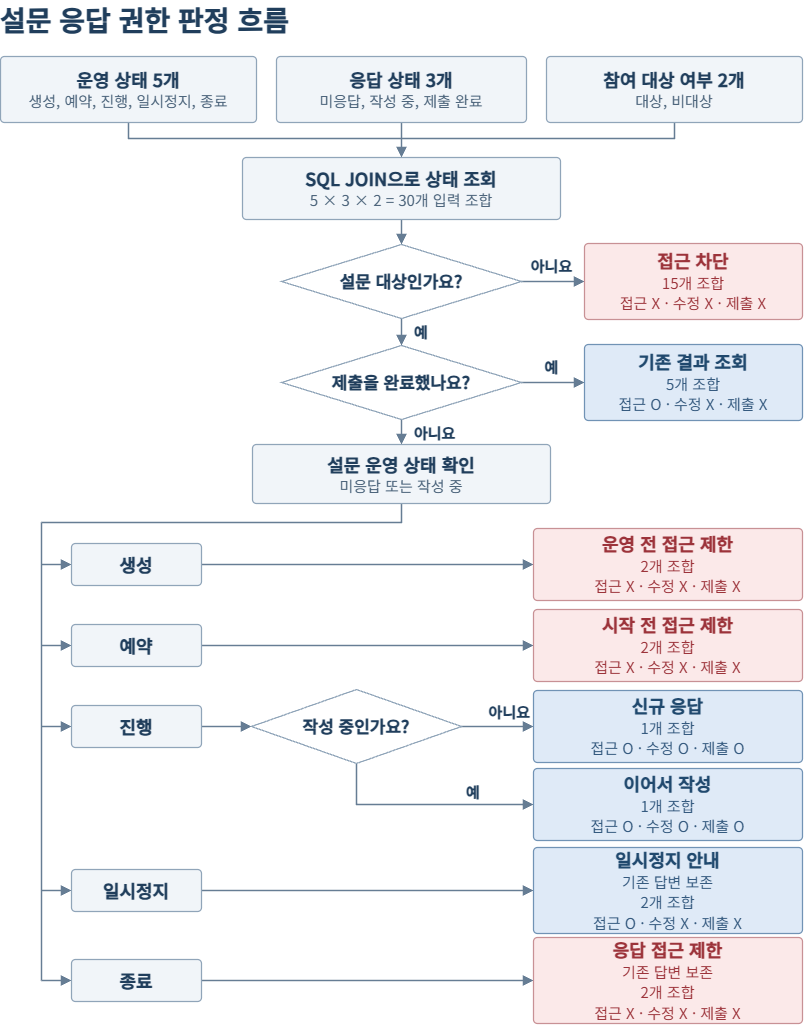

The diagram above was exported from draw.io. Its source (the exported page's mxGraphModel, read from the mxfile embedded in the PNG):
<mxGraphModel dx="1607" dy="1209" grid="0" gridSize="10" guides="1" tooltips="1" connect="1" arrows="1" fold="1" page="1" pageScale="1" pageWidth="850" pageHeight="1064" math="0" shadow="0">
  <root>
    <mxCell id="0" />
    <mxCell id="1" parent="0" />
    <mxCell id="input-left" edge="1" parent="1" source="operations" style="edgeStyle=segmentEdgeStyle;rounded=0;html=1;strokeColor=#667D94;strokeWidth=1.45;endArrow=none;endFill=1;endSize=7;exitX=0.5;exitY=1;exitPerimeter=1;entryX=0.5;entryY=0;entryPerimeter=1;" value="">
      <mxGeometry relative="1" as="geometry">
        <Array as="points">
          <mxPoint x="152" y="158" />
        </Array>
        <mxPoint x="425" y="158" as="targetPoint" />
      </mxGeometry>
    </mxCell>
    <mxCell id="input-right" edge="1" parent="1" source="eligible" style="edgeStyle=segmentEdgeStyle;rounded=0;html=1;strokeColor=#667D94;strokeWidth=1.45;endArrow=none;endFill=1;endSize=7;exitX=0.5;exitY=1;exitPerimeter=1;entryX=0.5;entryY=0;entryPerimeter=1;" value="">
      <mxGeometry relative="1" as="geometry">
        <Array as="points">
          <mxPoint x="698" y="158" />
        </Array>
        <mxPoint x="425" y="158" as="targetPoint" />
      </mxGeometry>
    </mxCell>
    <mxCell id="input-center" edge="1" parent="1" source="answer" style="edgeStyle=segmentEdgeStyle;rounded=0;html=1;strokeColor=#667D94;strokeWidth=1.45;endArrow=block;endFill=1;endSize=7;exitX=0.5;exitY=1;exitPerimeter=1;entryX=0.5;entryY=0;entryPerimeter=1;" target="query" value="">
      <mxGeometry relative="1" as="geometry" />
    </mxCell>
    <mxCell id="query-check" edge="1" parent="1" source="query" style="edgeStyle=segmentEdgeStyle;rounded=0;html=1;strokeColor=#667D94;strokeWidth=1.45;endArrow=block;endFill=1;endSize=7;exitX=0.5;exitY=1;exitPerimeter=1;entryX=0.5;entryY=0;entryPerimeter=1;" target="target" value="">
      <mxGeometry relative="1" as="geometry" />
    </mxCell>
    <mxCell id="target-no" edge="1" parent="1" source="target" style="edgeStyle=segmentEdgeStyle;rounded=0;html=1;strokeColor=#667D94;strokeWidth=1.45;endArrow=block;endFill=1;endSize=7;exitX=1;exitY=0.5;exitPerimeter=1;entryX=0;entryY=0.5;entryPerimeter=1;" target="blocked" value="">
      <mxGeometry relative="1" as="geometry" />
    </mxCell>
    <mxCell id="target-yes" edge="1" parent="1" source="target" style="edgeStyle=segmentEdgeStyle;rounded=0;html=1;strokeColor=#667D94;strokeWidth=1.45;endArrow=block;endFill=1;endSize=7;exitX=0.5;exitY=1;exitPerimeter=1;entryX=0.5;entryY=0;entryPerimeter=1;" target="submitted" value="">
      <mxGeometry relative="1" as="geometry" />
    </mxCell>
    <mxCell id="submitted-yes" edge="1" parent="1" source="submitted" style="edgeStyle=segmentEdgeStyle;rounded=0;html=1;strokeColor=#667D94;strokeWidth=1.45;endArrow=block;endFill=1;endSize=7;exitX=1;exitY=0.5;exitPerimeter=1;entryX=0;entryY=0.5;entryPerimeter=1;" target="read-only" value="">
      <mxGeometry relative="1" as="geometry" />
    </mxCell>
    <mxCell id="submitted-no" edge="1" parent="1" source="submitted" style="edgeStyle=segmentEdgeStyle;rounded=0;html=1;strokeColor=#667D94;strokeWidth=1.45;endArrow=block;endFill=1;endSize=7;exitX=0.5;exitY=1;exitPerimeter=1;entryX=0.5;entryY=0;entryPerimeter=1;" target="state" value="">
      <mxGeometry relative="1" as="geometry" />
    </mxCell>
    <mxCell id="operation-stem" edge="1" parent="1" source="state" style="edgeStyle=segmentEdgeStyle;rounded=0;html=1;strokeColor=#667D94;strokeWidth=1.45;endArrow=none;endFill=1;endSize=7;exitX=0.5;exitY=1;exitPerimeter=1;entryX=0.5;entryY=0;entryPerimeter=1;" value="">
      <mxGeometry relative="1" as="geometry">
        <Array as="points">
          <mxPoint x="425" y="542" />
        </Array>
        <mxPoint x="65" y="542" as="targetPoint" />
      </mxGeometry>
    </mxCell>
    <mxCell id="operation-bus" edge="1" parent="1" style="edgeStyle=segmentEdgeStyle;rounded=0;html=1;strokeColor=#667D94;strokeWidth=1.45;endArrow=none;endFill=1;endSize=7;exitX=0.5;exitY=1;exitPerimeter=1;entryX=0.5;entryY=0;entryPerimeter=1;" value="">
      <mxGeometry relative="1" as="geometry">
        <mxPoint x="65" y="542" as="sourcePoint" />
        <mxPoint x="65" y="1000" as="targetPoint" />
      </mxGeometry>
    </mxCell>
    <mxCell id="case-created" edge="1" parent="1" style="edgeStyle=segmentEdgeStyle;rounded=0;html=1;strokeColor=#667D94;strokeWidth=1.45;endArrow=block;endFill=1;endSize=7;exitX=0.5;exitY=1;exitPerimeter=1;entryX=0;entryY=0.5;entryPerimeter=1;" target="created" value="">
      <mxGeometry relative="1" as="geometry">
        <mxPoint x="65" y="584" as="sourcePoint" />
      </mxGeometry>
    </mxCell>
    <mxCell id="case-scheduled" edge="1" parent="1" style="edgeStyle=segmentEdgeStyle;rounded=0;html=1;strokeColor=#667D94;strokeWidth=1.45;endArrow=block;endFill=1;endSize=7;exitX=0.5;exitY=1;exitPerimeter=1;entryX=0;entryY=0.5;entryPerimeter=1;" target="scheduled" value="">
      <mxGeometry relative="1" as="geometry">
        <mxPoint x="65" y="665" as="sourcePoint" />
      </mxGeometry>
    </mxCell>
    <mxCell id="case-running" edge="1" parent="1" style="edgeStyle=segmentEdgeStyle;rounded=0;html=1;strokeColor=#667D94;strokeWidth=1.45;endArrow=block;endFill=1;endSize=7;exitX=0.5;exitY=1;exitPerimeter=1;entryX=0;entryY=0.5;entryPerimeter=1;" target="running" value="">
      <mxGeometry relative="1" as="geometry">
        <mxPoint x="65" y="746" as="sourcePoint" />
      </mxGeometry>
    </mxCell>
    <mxCell id="case-paused" edge="1" parent="1" style="edgeStyle=segmentEdgeStyle;rounded=0;html=1;strokeColor=#667D94;strokeWidth=1.45;endArrow=block;endFill=1;endSize=7;exitX=0.5;exitY=1;exitPerimeter=1;entryX=0;entryY=0.5;entryPerimeter=1;" target="paused" value="">
      <mxGeometry relative="1" as="geometry">
        <mxPoint x="65" y="910" as="sourcePoint" />
      </mxGeometry>
    </mxCell>
    <mxCell id="case-closed" edge="1" parent="1" style="edgeStyle=segmentEdgeStyle;rounded=0;html=1;strokeColor=#667D94;strokeWidth=1.45;endArrow=block;endFill=1;endSize=7;exitX=0.5;exitY=1;exitPerimeter=1;entryX=0;entryY=0.5;entryPerimeter=1;" target="closed" value="">
      <mxGeometry relative="1" as="geometry">
        <mxPoint x="65" y="1000" as="sourcePoint" />
      </mxGeometry>
    </mxCell>
    <mxCell id="running-draft" edge="1" parent="1" source="running" style="edgeStyle=segmentEdgeStyle;rounded=0;html=1;strokeColor=#667D94;strokeWidth=1.45;endArrow=block;endFill=1;endSize=7;exitX=1;exitY=0.5;exitPerimeter=1;entryX=0;entryY=0.5;entryPerimeter=1;" target="draft" value="">
      <mxGeometry relative="1" as="geometry" />
    </mxCell>
    <mxCell id="result-before-open" edge="1" parent="1" source="created" style="edgeStyle=segmentEdgeStyle;rounded=0;html=1;strokeColor=#667D94;strokeWidth=1.45;endArrow=block;endFill=1;endSize=7;exitX=1;exitY=0.5;exitPerimeter=1;entryX=0;entryY=0.5;entryPerimeter=1;" target="before-open" value="">
      <mxGeometry relative="1" as="geometry" />
    </mxCell>
    <mxCell id="result-before-start" edge="1" parent="1" source="scheduled" style="edgeStyle=segmentEdgeStyle;rounded=0;html=1;strokeColor=#667D94;strokeWidth=1.45;endArrow=block;endFill=1;endSize=7;exitX=1;exitY=0.5;exitPerimeter=1;entryX=0;entryY=0.5;entryPerimeter=1;" target="before-start" value="">
      <mxGeometry relative="1" as="geometry" />
    </mxCell>
    <mxCell id="result-new-answer" edge="1" parent="1" source="draft" style="edgeStyle=segmentEdgeStyle;rounded=0;html=1;strokeColor=#667D94;strokeWidth=1.45;endArrow=block;endFill=1;endSize=7;exitX=1;exitY=0.5;exitPerimeter=1;entryX=0;entryY=0.5;entryPerimeter=1;" target="new-answer" value="">
      <mxGeometry relative="1" as="geometry" />
    </mxCell>
    <mxCell id="result-resume" edge="1" parent="1" source="draft" style="edgeStyle=segmentEdgeStyle;rounded=0;html=1;strokeColor=#667D94;strokeWidth=1.45;endArrow=block;endFill=1;endSize=7;exitX=0.5;exitY=1;exitPerimeter=1;entryX=0;entryY=0.5;entryPerimeter=1;" target="resume" value="">
      <mxGeometry relative="1" as="geometry">
        <Array as="points">
          <mxPoint x="380" y="824" />
        </Array>
      </mxGeometry>
    </mxCell>
    <mxCell id="result-paused-notice" edge="1" parent="1" source="paused" style="edgeStyle=segmentEdgeStyle;rounded=0;html=1;strokeColor=#667D94;strokeWidth=1.45;endArrow=block;endFill=1;endSize=7;exitX=1;exitY=0.5;exitPerimeter=1;entryX=0;entryY=0.5;entryPerimeter=1;" target="paused-notice" value="">
      <mxGeometry relative="1" as="geometry" />
    </mxCell>
    <mxCell id="result-closed-notice" edge="1" parent="1" source="closed" style="edgeStyle=segmentEdgeStyle;rounded=0;html=1;strokeColor=#667D94;strokeWidth=1.45;endArrow=block;endFill=1;endSize=7;exitX=1;exitY=0.5;exitPerimeter=1;entryX=0;entryY=0.5;entryPerimeter=1;" target="closed-notice" value="">
      <mxGeometry relative="1" as="geometry" />
    </mxCell>
    <mxCell id="title" parent="1" style="html=1;whiteSpace=wrap;fontFamily=Noto Sans KR;fontSource=https%3A%2F%2Ffonts.googleapis.com%2Fcss%3Ffamily%3DNoto%2BSans%2BKR;text;strokeColor=none;fillColor=none;spacing=0;align=left;verticalAlign=middle;fontStyle=1;fontColor=#203E5C;fontSize=28;" value="설문 응답 권한 판정 흐름" vertex="1">
      <mxGeometry height="37" width="802" x="24" y="20" as="geometry" />
    </mxCell>
    <mxCell id="operations" parent="1" style="html=1;whiteSpace=wrap;fontFamily=Noto Sans KR;fontSource=https%3A%2F%2Ffonts.googleapis.com%2Fcss%3Ffamily%3DNoto%2BSans%2BKR;rounded=1;absoluteArcSize=1;arcSize=8;fillColor=#F1F5F9;strokeColor=#90A5B9;strokeWidth=1.25;align=center;verticalAlign=middle;spacing=5;fontColor=#203E5C;fontSize=17;" value="&lt;b style=&quot;font-size:18px&quot;&gt;운영 상태 5개&lt;/b&gt;&lt;br&gt;&lt;font color=&quot;#4D657C&quot; style=&quot;font-size:15px&quot;&gt;생성, 예약, 진행, 일시정지, 종료&lt;/font&gt;" vertex="1">
      <mxGeometry height="66" width="256" x="24" y="76" as="geometry" />
    </mxCell>
    <mxCell id="answer" parent="1" style="html=1;whiteSpace=wrap;fontFamily=Noto Sans KR;fontSource=https%3A%2F%2Ffonts.googleapis.com%2Fcss%3Ffamily%3DNoto%2BSans%2BKR;rounded=1;absoluteArcSize=1;arcSize=8;fillColor=#F1F5F9;strokeColor=#90A5B9;strokeWidth=1.25;align=center;verticalAlign=middle;spacing=5;fontColor=#203E5C;fontSize=17;" value="&lt;b style=&quot;font-size:18px&quot;&gt;응답 상태 3개&lt;/b&gt;&lt;br&gt;&lt;font color=&quot;#4D657C&quot; style=&quot;font-size:15px&quot;&gt;미응답, 작성 중, 제출 완료&lt;/font&gt;" vertex="1">
      <mxGeometry height="66" width="250" x="300" y="76" as="geometry" />
    </mxCell>
    <mxCell id="eligible" parent="1" style="html=1;whiteSpace=wrap;fontFamily=Noto Sans KR;fontSource=https%3A%2F%2Ffonts.googleapis.com%2Fcss%3Ffamily%3DNoto%2BSans%2BKR;rounded=1;absoluteArcSize=1;arcSize=8;fillColor=#F1F5F9;strokeColor=#90A5B9;strokeWidth=1.25;align=center;verticalAlign=middle;spacing=5;fontColor=#203E5C;fontSize=17;" value="&lt;b style=&quot;font-size:18px&quot;&gt;참여 대상 여부 2개&lt;/b&gt;&lt;br&gt;&lt;font color=&quot;#4D657C&quot; style=&quot;font-size:15px&quot;&gt;대상, 비대상&lt;/font&gt;" vertex="1">
      <mxGeometry height="66" width="256" x="570" y="76" as="geometry" />
    </mxCell>
    <mxCell id="query" parent="1" style="html=1;whiteSpace=wrap;fontFamily=Noto Sans KR;fontSource=https%3A%2F%2Ffonts.googleapis.com%2Fcss%3Ffamily%3DNoto%2BSans%2BKR;rounded=1;absoluteArcSize=1;arcSize=8;fillColor=#F1F5F9;strokeColor=#90A5B9;strokeWidth=1.25;align=center;verticalAlign=middle;spacing=5;fontColor=#203E5C;fontSize=17;" value="&lt;b style=&quot;font-size:18px&quot;&gt;SQL JOIN으로 상태 조회&lt;/b&gt;&lt;br&gt;&lt;font color=&quot;#4D657C&quot; style=&quot;font-size:15px&quot;&gt;5 × 3 × 2 = 30개 입력 조합&lt;/font&gt;" vertex="1">
      <mxGeometry height="62" width="318" x="266" y="177" as="geometry" />
    </mxCell>
    <mxCell id="target" parent="1" style="html=1;whiteSpace=wrap;fontFamily=Noto Sans KR;fontSource=https%3A%2F%2Ffonts.googleapis.com%2Fcss%3Ffamily%3DNoto%2BSans%2BKR;shape=rhombus;perimeter=rhombusPerimeter;fillColor=#FFFFFF;strokeColor=#90A5B9;strokeWidth=1.25;align=center;verticalAlign=middle;spacing=5;fontColor=#203E5C;fontSize=17;" value="&lt;b style=&quot;font-size:17px&quot;&gt;설문 대상인가요?&lt;/b&gt;" vertex="1">
      <mxGeometry height="74" width="240" x="305" y="264" as="geometry" />
    </mxCell>
    <mxCell id="submitted" parent="1" style="html=1;whiteSpace=wrap;fontFamily=Noto Sans KR;fontSource=https%3A%2F%2Ffonts.googleapis.com%2Fcss%3Ffamily%3DNoto%2BSans%2BKR;shape=rhombus;perimeter=rhombusPerimeter;fillColor=#FFFFFF;strokeColor=#90A5B9;strokeWidth=1.25;align=center;verticalAlign=middle;spacing=5;fontColor=#203E5C;fontSize=17;" value="&lt;b style=&quot;font-size:17px&quot;&gt;제출을 완료했나요?&lt;/b&gt;" vertex="1">
      <mxGeometry height="74" width="240" x="305" y="365" as="geometry" />
    </mxCell>
    <mxCell id="blocked" parent="1" style="html=1;whiteSpace=wrap;fontFamily=Noto Sans KR;fontSource=https%3A%2F%2Ffonts.googleapis.com%2Fcss%3Ffamily%3DNoto%2BSans%2BKR;rounded=1;absoluteArcSize=1;arcSize=8;fillColor=#FBE9E9;strokeColor=#C89195;strokeWidth=1.25;align=center;verticalAlign=middle;spacing=5;fontColor=#9C333A;fontSize=17;" value="&lt;b style=&quot;font-size:18px&quot;&gt;접근 차단&lt;/b&gt;&lt;br&gt;&lt;font color=&quot;#9C333A&quot; style=&quot;font-size:15px&quot;&gt;15개 조합&lt;br&gt;접근 X · 수정 X · 제출 X&lt;/font&gt;" vertex="1">
      <mxGeometry height="76" width="218" x="608" y="263" as="geometry" />
    </mxCell>
    <mxCell id="read-only" parent="1" style="html=1;whiteSpace=wrap;fontFamily=Noto Sans KR;fontSource=https%3A%2F%2Ffonts.googleapis.com%2Fcss%3Ffamily%3DNoto%2BSans%2BKR;rounded=1;absoluteArcSize=1;arcSize=8;fillColor=#DFEAF7;strokeColor=#7193B5;strokeWidth=1.25;align=center;verticalAlign=middle;spacing=5;fontColor=#20496E;fontSize=17;" value="&lt;b style=&quot;font-size:18px&quot;&gt;기존 결과 조회&lt;/b&gt;&lt;br&gt;&lt;font color=&quot;#355A7F&quot; style=&quot;font-size:15px&quot;&gt;5개 조합&lt;br&gt;접근 O · 수정 X · 제출 X&lt;/font&gt;" vertex="1">
      <mxGeometry height="76" width="218" x="608" y="364" as="geometry" />
    </mxCell>
    <mxCell id="state" parent="1" style="html=1;whiteSpace=wrap;fontFamily=Noto Sans KR;fontSource=https%3A%2F%2Ffonts.googleapis.com%2Fcss%3Ffamily%3DNoto%2BSans%2BKR;rounded=1;absoluteArcSize=1;arcSize=8;fillColor=#F1F5F9;strokeColor=#90A5B9;strokeWidth=1.25;align=center;verticalAlign=middle;spacing=5;fontColor=#203E5C;fontSize=17;" value="&lt;b style=&quot;font-size:18px&quot;&gt;설문 운영 상태 확인&lt;/b&gt;&lt;br&gt;&lt;font color=&quot;#4D657C&quot; style=&quot;font-size:15px&quot;&gt;미응답 또는 작성 중&lt;/font&gt;" vertex="1">
      <mxGeometry height="59" width="298" x="276" y="464" as="geometry" />
    </mxCell>
    <mxCell id="target-no-label" parent="1" style="html=1;whiteSpace=wrap;fontFamily=Noto Sans KR;fontSource=https%3A%2F%2Ffonts.googleapis.com%2Fcss%3Ffamily%3DNoto%2BSans%2BKR;text;strokeColor=none;fillColor=none;spacing=0;align=center;verticalAlign=middle;fontStyle=1;fontColor=#203E5C;fontSize=15;" value="아니요" vertex="1">
      <mxGeometry height="20" width="61" x="545" y="275" as="geometry" />
    </mxCell>
    <mxCell id="target-yes-label" parent="1" style="html=1;whiteSpace=wrap;fontFamily=Noto Sans KR;fontSource=https%3A%2F%2Ffonts.googleapis.com%2Fcss%3Ffamily%3DNoto%2BSans%2BKR;text;strokeColor=none;fillColor=none;spacing=0;align=left;verticalAlign=middle;fontStyle=1;fontColor=#203E5C;fontSize=15;" value="예" vertex="1">
      <mxGeometry height="23" width="65" x="438" y="339" as="geometry" />
    </mxCell>
    <mxCell id="submitted-yes-label" parent="1" style="html=1;whiteSpace=wrap;fontFamily=Noto Sans KR;fontSource=https%3A%2F%2Ffonts.googleapis.com%2Fcss%3Ffamily%3DNoto%2BSans%2BKR;text;strokeColor=none;fillColor=none;spacing=0;align=center;verticalAlign=middle;fontStyle=1;fontColor=#203E5C;fontSize=15;" value="예" vertex="1">
      <mxGeometry height="20" width="61" x="545" y="376" as="geometry" />
    </mxCell>
    <mxCell id="submitted-no-label" parent="1" style="html=1;whiteSpace=wrap;fontFamily=Noto Sans KR;fontSource=https%3A%2F%2Ffonts.googleapis.com%2Fcss%3Ffamily%3DNoto%2BSans%2BKR;text;strokeColor=none;fillColor=none;spacing=0;align=left;verticalAlign=middle;fontStyle=1;fontColor=#203E5C;fontSize=15;" value="아니요" vertex="1">
      <mxGeometry height="23" width="75" x="438" y="440" as="geometry" />
    </mxCell>
    <mxCell id="created" parent="1" style="html=1;whiteSpace=wrap;fontFamily=Noto Sans KR;fontSource=https%3A%2F%2Ffonts.googleapis.com%2Fcss%3Ffamily%3DNoto%2BSans%2BKR;rounded=1;absoluteArcSize=1;arcSize=8;fillColor=#F1F5F9;strokeColor=#90A5B9;strokeWidth=1.25;align=center;verticalAlign=middle;spacing=5;fontColor=#203E5C;fontSize=17;" value="&lt;b style=&quot;font-size:18px&quot;&gt;생성&lt;/b&gt;" vertex="1">
      <mxGeometry height="42" width="130" x="95" y="563" as="geometry" />
    </mxCell>
    <mxCell id="scheduled" parent="1" style="html=1;whiteSpace=wrap;fontFamily=Noto Sans KR;fontSource=https%3A%2F%2Ffonts.googleapis.com%2Fcss%3Ffamily%3DNoto%2BSans%2BKR;rounded=1;absoluteArcSize=1;arcSize=8;fillColor=#F1F5F9;strokeColor=#90A5B9;strokeWidth=1.25;align=center;verticalAlign=middle;spacing=5;fontColor=#203E5C;fontSize=17;" value="&lt;b style=&quot;font-size:18px&quot;&gt;예약&lt;/b&gt;" vertex="1">
      <mxGeometry height="42" width="130" x="95" y="644" as="geometry" />
    </mxCell>
    <mxCell id="running" parent="1" style="html=1;whiteSpace=wrap;fontFamily=Noto Sans KR;fontSource=https%3A%2F%2Ffonts.googleapis.com%2Fcss%3Ffamily%3DNoto%2BSans%2BKR;rounded=1;absoluteArcSize=1;arcSize=8;fillColor=#F1F5F9;strokeColor=#90A5B9;strokeWidth=1.25;align=center;verticalAlign=middle;spacing=5;fontColor=#203E5C;fontSize=17;" value="&lt;b style=&quot;font-size:18px&quot;&gt;진행&lt;/b&gt;" vertex="1">
      <mxGeometry height="42" width="130" x="95" y="725" as="geometry" />
    </mxCell>
    <mxCell id="paused" parent="1" style="html=1;whiteSpace=wrap;fontFamily=Noto Sans KR;fontSource=https%3A%2F%2Ffonts.googleapis.com%2Fcss%3Ffamily%3DNoto%2BSans%2BKR;rounded=1;absoluteArcSize=1;arcSize=8;fillColor=#F1F5F9;strokeColor=#90A5B9;strokeWidth=1.25;align=center;verticalAlign=middle;spacing=5;fontColor=#203E5C;fontSize=17;" value="&lt;b style=&quot;font-size:18px&quot;&gt;일시정지&lt;/b&gt;" vertex="1">
      <mxGeometry height="42" width="130" x="95" y="889" as="geometry" />
    </mxCell>
    <mxCell id="closed" parent="1" style="html=1;whiteSpace=wrap;fontFamily=Noto Sans KR;fontSource=https%3A%2F%2Ffonts.googleapis.com%2Fcss%3Ffamily%3DNoto%2BSans%2BKR;rounded=1;absoluteArcSize=1;arcSize=8;fillColor=#F1F5F9;strokeColor=#90A5B9;strokeWidth=1.25;align=center;verticalAlign=middle;spacing=5;fontColor=#203E5C;fontSize=17;" value="&lt;b style=&quot;font-size:18px&quot;&gt;종료&lt;/b&gt;" vertex="1">
      <mxGeometry height="42" width="130" x="95" y="979" as="geometry" />
    </mxCell>
    <mxCell id="draft" parent="1" style="html=1;whiteSpace=wrap;fontFamily=Noto Sans KR;fontSource=https%3A%2F%2Ffonts.googleapis.com%2Fcss%3Ffamily%3DNoto%2BSans%2BKR;shape=rhombus;perimeter=rhombusPerimeter;fillColor=#FFFFFF;strokeColor=#90A5B9;strokeWidth=1.25;align=center;verticalAlign=middle;spacing=5;fontColor=#203E5C;fontSize=17;" value="&lt;b style=&quot;font-size:17px&quot;&gt;작성 중인가요?&lt;/b&gt;" vertex="1">
      <mxGeometry height="74" width="210" x="275" y="709" as="geometry" />
    </mxCell>
    <mxCell id="before-open" parent="1" style="html=1;whiteSpace=wrap;fontFamily=Noto Sans KR;fontSource=https%3A%2F%2Ffonts.googleapis.com%2Fcss%3Ffamily%3DNoto%2BSans%2BKR;rounded=1;absoluteArcSize=1;arcSize=8;fillColor=#FBE9E9;strokeColor=#C89195;strokeWidth=1.25;align=center;verticalAlign=middle;spacing=5;fontColor=#9C333A;fontSize=17;" value="&lt;b style=&quot;font-size:18px&quot;&gt;운영 전 접근 제한&lt;/b&gt;&lt;br&gt;&lt;font color=&quot;#9C333A&quot; style=&quot;font-size:15px&quot;&gt;2개 조합&lt;br&gt;접근 X · 수정 X · 제출 X&lt;/font&gt;" vertex="1">
      <mxGeometry height="72" width="269" x="557" y="548" as="geometry" />
    </mxCell>
    <mxCell id="before-start" parent="1" style="html=1;whiteSpace=wrap;fontFamily=Noto Sans KR;fontSource=https%3A%2F%2Ffonts.googleapis.com%2Fcss%3Ffamily%3DNoto%2BSans%2BKR;rounded=1;absoluteArcSize=1;arcSize=8;fillColor=#FBE9E9;strokeColor=#C89195;strokeWidth=1.25;align=center;verticalAlign=middle;spacing=5;fontColor=#9C333A;fontSize=17;" value="&lt;b style=&quot;font-size:18px&quot;&gt;시작 전 접근 제한&lt;/b&gt;&lt;br&gt;&lt;font color=&quot;#9C333A&quot; style=&quot;font-size:15px&quot;&gt;2개 조합&lt;br&gt;접근 X · 수정 X · 제출 X&lt;/font&gt;" vertex="1">
      <mxGeometry height="72" width="269" x="557" y="629" as="geometry" />
    </mxCell>
    <mxCell id="new-answer" parent="1" style="html=1;whiteSpace=wrap;fontFamily=Noto Sans KR;fontSource=https%3A%2F%2Ffonts.googleapis.com%2Fcss%3Ffamily%3DNoto%2BSans%2BKR;rounded=1;absoluteArcSize=1;arcSize=8;fillColor=#DFEAF7;strokeColor=#7193B5;strokeWidth=1.25;align=center;verticalAlign=middle;spacing=5;fontColor=#20496E;fontSize=17;" value="&lt;b style=&quot;font-size:18px&quot;&gt;신규 응답&lt;/b&gt;&lt;br&gt;&lt;font color=&quot;#355A7F&quot; style=&quot;font-size:15px&quot;&gt;1개 조합&lt;br&gt;접근 O · 수정 O · 제출 O&lt;/font&gt;" vertex="1">
      <mxGeometry height="72" width="269" x="557" y="710" as="geometry" />
    </mxCell>
    <mxCell id="resume" parent="1" style="html=1;whiteSpace=wrap;fontFamily=Noto Sans KR;fontSource=https%3A%2F%2Ffonts.googleapis.com%2Fcss%3Ffamily%3DNoto%2BSans%2BKR;rounded=1;absoluteArcSize=1;arcSize=8;fillColor=#DFEAF7;strokeColor=#7193B5;strokeWidth=1.25;align=center;verticalAlign=middle;spacing=5;fontColor=#20496E;fontSize=17;" value="&lt;b style=&quot;font-size:18px&quot;&gt;이어서 작성&lt;/b&gt;&lt;br&gt;&lt;font color=&quot;#355A7F&quot; style=&quot;font-size:15px&quot;&gt;1개 조합&lt;br&gt;접근 O · 수정 O · 제출 O&lt;/font&gt;" vertex="1">
      <mxGeometry height="72" width="269" x="557" y="788" as="geometry" />
    </mxCell>
    <mxCell id="paused-notice" parent="1" style="html=1;whiteSpace=wrap;fontFamily=Noto Sans KR;fontSource=https%3A%2F%2Ffonts.googleapis.com%2Fcss%3Ffamily%3DNoto%2BSans%2BKR;rounded=1;absoluteArcSize=1;arcSize=8;fillColor=#DFEAF7;strokeColor=#7193B5;strokeWidth=1.25;align=center;verticalAlign=middle;spacing=5;fontColor=#20496E;fontSize=17;" value="&lt;b style=&quot;font-size:18px&quot;&gt;일시정지 안내&lt;/b&gt;&lt;br&gt;&lt;font color=&quot;#355A7F&quot; style=&quot;font-size:15px&quot;&gt;기존 답변 보존&lt;br&gt;2개 조합&lt;br&gt;접근 O · 수정 X · 제출 X&lt;/font&gt;" vertex="1">
      <mxGeometry height="86" width="269" x="557" y="867" as="geometry" />
    </mxCell>
    <mxCell id="closed-notice" parent="1" style="html=1;whiteSpace=wrap;fontFamily=Noto Sans KR;fontSource=https%3A%2F%2Ffonts.googleapis.com%2Fcss%3Ffamily%3DNoto%2BSans%2BKR;rounded=1;absoluteArcSize=1;arcSize=8;fillColor=#FBE9E9;strokeColor=#C89195;strokeWidth=1.25;align=center;verticalAlign=middle;spacing=5;fontColor=#9C333A;fontSize=17;" value="&lt;b style=&quot;font-size:18px&quot;&gt;응답 접근 제한&lt;/b&gt;&lt;br&gt;&lt;font color=&quot;#9C333A&quot; style=&quot;font-size:15px&quot;&gt;기존 답변 보존&lt;br&gt;2개 조합&lt;br&gt;접근 X · 수정 X · 제출 X&lt;/font&gt;" vertex="1">
      <mxGeometry height="86" width="269" x="557" y="957" as="geometry" />
    </mxCell>
    <mxCell id="draft-no-label" parent="1" style="html=1;whiteSpace=wrap;fontFamily=Noto Sans KR;fontSource=https%3A%2F%2Ffonts.googleapis.com%2Fcss%3Ffamily%3DNoto%2BSans%2BKR;text;strokeColor=none;fillColor=none;spacing=0;align=right;verticalAlign=middle;fontStyle=1;fontColor=#203E5C;fontSize=15;" value="아니요" vertex="1">
      <mxGeometry height="22" width="64" x="490" y="720" as="geometry" />
    </mxCell>
    <mxCell id="draft-yes-label" parent="1" style="html=1;whiteSpace=wrap;fontFamily=Noto Sans KR;fontSource=https%3A%2F%2Ffonts.googleapis.com%2Fcss%3Ffamily%3DNoto%2BSans%2BKR;text;strokeColor=none;fillColor=none;spacing=0;align=left;verticalAlign=middle;fontStyle=1;fontColor=#203E5C;fontSize=15;" value="예" vertex="1">
      <mxGeometry height="22" width="64" x="490" y="800" as="geometry" />
    </mxCell>
  </root>
</mxGraphModel>